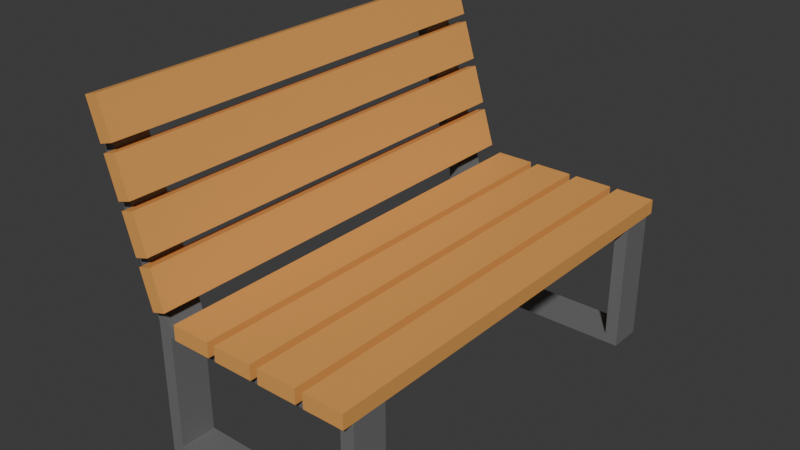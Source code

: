 # Source: bench.blend  (saved by Blender 4.1.24; exported with 4.5.12 LTS)
import bpy
from mathutils import Matrix  # noqa: F401  (used for matrix-valued properties, if any)

bpy.ops.wm.read_factory_settings(use_empty=True)
scene = bpy.context.scene
scene.name = 'Scene'

# ---- collections
col_collection = bpy.data.collections.new('Collection'); scene.collection.children.link(col_collection)

# ---- materials (node trees are filled in below, after node groups)
mat_wood = bpy.data.materials.new('Wood')
mat_wood.alpha_threshold = 0.0
mat_wood.use_transparent_shadow = False
mat_wood.roughness = 0.5
mat_wood.line_color = (0.0, 0.0, 0.0, 1.0)
mat_metal = bpy.data.materials.new('Metal')
mat_metal.use_transparent_shadow = False

# ---- material node trees
mat_wood.use_nodes = True; mat_wood.node_tree.nodes.clear()
_N = mat_wood.node_tree.nodes; _L = mat_wood.node_tree.links
n0 = _N.new('ShaderNodeOutputMaterial'); n0.name = 'Material Output'; n0.location = (300, 300)
n1 = _N.new('ShaderNodeBsdfPrincipled'); n1.name = 'Principled BSDF'; n1.location = (10, 300)
n1.inputs[0].default_value = (0.8003, 0.3764, 0.09831, 1.0)
n1.inputs[3].default_value = 1.45
_L.new(n1.outputs[0], n0.inputs[0])
n0.is_active_output = True
mat_metal.use_nodes = True; mat_metal.node_tree.nodes.clear()
_N = mat_metal.node_tree.nodes; _L = mat_metal.node_tree.links
n0 = _N.new('ShaderNodeBsdfPrincipled'); n0.name = 'Principled BSDF'; n0.location = (10, 300)
n0.inputs[0].default_value = (0.1652, 0.1652, 0.1652, 1.0)
n1 = _N.new('ShaderNodeOutputMaterial'); n1.name = 'Material Output'; n1.location = (300, 300)
_L.new(n0.outputs[0], n1.inputs[0])
n1.is_active_output = True

# ---- world
world_world = bpy.data.worlds.new('World'); scene.world = world_world
world_world.use_nodes = True; world_world.node_tree.nodes.clear()
_N = world_world.node_tree.nodes; _L = world_world.node_tree.links
n0 = _N.new('ShaderNodeOutputWorld'); n0.name = 'World Output'; n0.location = (300, 300)
n1 = _N.new('ShaderNodeBackground'); n1.name = 'Background'; n1.location = (10, 300)
n1.inputs[0].default_value = (0.05088, 0.05088, 0.05088, 1.0)
_L.new(n1.outputs[0], n0.inputs[0])
n0.is_active_output = True
world_world.color = (0.05088, 0.05088, 0.05088)
world_world.use_sun_shadow = False
world_world.sun_shadow_jitter_overblur = 0.0

# ---- meshes
me_cube_003 = bpy.data.meshes.new('Cube.003')
me_cube_003.from_pydata([(-0.1763, -2.0, -0.0658), (-0.1763, -2.0, 0.0658), (-0.1763, 2.0, -0.0658), (-0.1763, 2.0, 0.0658), (0.1763, -2.0, -0.0658), (0.1763, -2.0, 0.0658), (0.1763, 2.0, -0.0658), (0.1763, 2.0, 0.0658), (-0.5995, -2.0, -0.0658), (-0.5995, -2.0, 0.0658), (-0.5995, 2.0, -0.0658), (-0.5995, 2.0, 0.0658), (-0.2469, -2.0, -0.0658), (-0.2469, -2.0, 0.0658), (-0.2469, 2.0, -0.0658), (-0.2469, 2.0, 0.0658), (-1.023, -2.0, -0.0658), (-1.023, -2.0, 0.0658), (-1.023, 2.0, -0.0658), (-1.023, 2.0, 0.0658), (-0.67, -2.0, -0.0658), (-0.67, -2.0, 0.0658), (-0.67, 2.0, -0.0658), (-0.67, 2.0, 0.0658), (-1.446, -2.0, -0.0658), (-1.446, -2.0, 0.0658), (-1.446, 2.0, -0.0658), (-1.446, 2.0, 0.0658), (-1.093, -2.0, -0.0658), (-1.093, -2.0, 0.0658), (-1.093, 2.0, -0.0658), (-1.093, 2.0, 0.0658), (-1.771, -2.0, 0.4188), (-1.645, -2.0, 0.4576), (-1.771, 2.0, 0.4188), (-1.645, 2.0, 0.4576), (-1.667, -2.0, 0.08178), (-1.541, -2.0, 0.1206), (-1.667, 2.0, 0.08178), (-1.541, 2.0, 0.1206), (-1.896, -2.0, 0.8231), (-1.77, -2.0, 0.8619), (-1.896, 2.0, 0.8231), (-1.77, 2.0, 0.8619), (-1.792, -2.0, 0.4862), (-1.666, -2.0, 0.525), (-1.792, 2.0, 0.4862), (-1.666, 2.0, 0.525), (-2.021, -2.0, 1.228), (-1.895, -2.0, 1.266), (-2.021, 2.0, 1.228), (-1.895, 2.0, 1.266), (-1.917, -2.0, 0.8905), (-1.791, -2.0, 0.9293), (-1.917, 2.0, 0.8905), (-1.791, 2.0, 0.9293), (-2.146, -2.0, 1.632), (-2.02, -2.0, 1.671), (-2.146, 2.0, 1.632), (-2.02, 2.0, 1.671), (-2.042, -2.0, 1.295), (-1.916, -2.0, 1.334), (-2.042, 2.0, 1.295), (-1.916, 2.0, 1.334), (-1.621, -1.903, -0.163), (-1.621, -1.903, -0.06557), (-1.621, -1.589, -0.163), (-1.621, -1.589, -0.06557), (0.1763, -1.903, -0.163), (0.1763, -1.903, -0.06557), (0.1763, -1.589, -0.163), (0.1763, -1.589, -0.06557), (-1.736, -1.589, -0.163), (-1.736, -1.903, -0.163), (-1.736, -1.903, -0.06557), (-1.736, -1.589, -0.06557), (-2.113, -1.903, 1.532), (-2.113, -1.589, 1.532), (-2.224, -1.903, 1.505), (-2.224, -1.589, 1.505), (0.0589, -1.589, -0.163), (0.0589, -1.589, -0.06557), (0.0589, -1.903, -0.163), (0.0589, -1.903, -0.06557), (-1.621, -1.589, -1.163), (-1.621, -1.903, -1.163), (0.1763, -1.903, -1.163), (0.1763, -1.589, -1.163), (0.0589, -1.903, -1.163), (-1.736, -1.589, -1.163), (-1.736, -1.903, -1.163), (0.0589, -1.589, -1.163), (-1.621, -1.589, -1.244), (-1.621, -1.903, -1.244), (0.1763, -1.903, -1.244), (0.1763, -1.589, -1.244), (0.0589, -1.903, -1.244), (-1.736, -1.589, -1.244), (-1.736, -1.903, -1.244), (0.0589, -1.589, -1.244), (-1.621, 1.595, -0.163), (-1.621, 1.595, -0.06557), (-1.621, 1.91, -0.163), (-1.621, 1.91, -0.06557), (0.1763, 1.595, -0.163), (0.1763, 1.595, -0.06557), (0.1763, 1.91, -0.163), (0.1763, 1.91, -0.06557), (-1.736, 1.91, -0.163), (-1.736, 1.595, -0.163), (-1.736, 1.595, -0.06557), (-1.736, 1.91, -0.06557), (-2.113, 1.595, 1.532), (-2.113, 1.91, 1.532), (-2.224, 1.595, 1.505), (-2.224, 1.91, 1.505), (0.0589, 1.91, -0.163), (0.0589, 1.91, -0.06557), (0.0589, 1.595, -0.163), (0.0589, 1.595, -0.06557), (-1.621, 1.91, -1.163), (-1.621, 1.595, -1.163), (0.1763, 1.595, -1.163), (0.1763, 1.91, -1.163), (0.0589, 1.595, -1.163), (-1.736, 1.91, -1.163), (-1.736, 1.595, -1.163), (0.0589, 1.91, -1.163), (-1.621, 1.91, -1.244), (-1.621, 1.595, -1.244), (0.1763, 1.595, -1.244), (0.1763, 1.91, -1.244), (0.0589, 1.595, -1.244), (-1.736, 1.91, -1.244), (-1.736, 1.595, -1.244), (0.0589, 1.91, -1.244)], [], [(0, 1, 3, 2), (2, 3, 7, 6), (6, 7, 5, 4), (4, 5, 1, 0), (2, 6, 4, 0), (7, 3, 1, 5), (8, 9, 11, 10), (10, 11, 15, 14), (14, 15, 13, 12), (12, 13, 9, 8), (10, 14, 12, 8), (15, 11, 9, 13), (16, 17, 19, 18), (18, 19, 23, 22), (22, 23, 21, 20), (20, 21, 17, 16), (18, 22, 20, 16), (23, 19, 17, 21), (24, 25, 27, 26), (26, 27, 31, 30), (30, 31, 29, 28), (28, 29, 25, 24), (26, 30, 28, 24), (31, 27, 25, 29), (32, 33, 35, 34), (34, 35, 39, 38), (38, 39, 37, 36), (36, 37, 33, 32), (34, 38, 36, 32), (39, 35, 33, 37), (40, 41, 43, 42), (42, 43, 47, 46), (46, 47, 45, 44), (44, 45, 41, 40), (42, 46, 44, 40), (47, 43, 41, 45), (48, 49, 51, 50), (50, 51, 55, 54), (54, 55, 53, 52), (52, 53, 49, 48), (50, 54, 52, 48), (55, 51, 49, 53), (56, 57, 59, 58), (58, 59, 63, 62), (62, 63, 61, 60), (60, 61, 57, 56), (58, 62, 60, 56), (63, 59, 57, 61), (67, 66, 72, 75), (80, 81, 71, 70), (70, 71, 69, 68), (82, 83, 65, 64), (68, 82, 88, 86), (81, 67, 65, 83), (73, 74, 75, 72), (64, 65, 74, 73), (75, 74, 78, 79), (73, 72, 89, 90), (76, 77, 79, 78), (67, 75, 79, 77), (65, 67, 77, 76), (74, 65, 76, 78), (71, 81, 83, 69), (66, 80, 82, 64), (68, 69, 83, 82), (66, 67, 81, 80), (99, 96, 93, 92), (91, 99, 92, 84), (64, 73, 90, 85), (80, 70, 87, 91), (82, 80, 91, 88), (66, 64, 85, 84), (70, 68, 86, 87), (72, 66, 84, 89), (99, 95, 94, 96), (92, 93, 98, 97), (85, 90, 98, 93), (90, 89, 97, 98), (87, 86, 94, 95), (91, 87, 95, 99), (89, 84, 92, 97), (86, 88, 96, 94), (96, 88, 85, 93), (88, 91, 84, 85), (103, 102, 108, 111), (116, 117, 107, 106), (106, 107, 105, 104), (118, 119, 101, 100), (104, 118, 124, 122), (117, 103, 101, 119), (109, 110, 111, 108), (100, 101, 110, 109), (111, 110, 114, 115), (109, 108, 125, 126), (112, 113, 115, 114), (103, 111, 115, 113), (101, 103, 113, 112), (110, 101, 112, 114), (107, 117, 119, 105), (102, 116, 118, 100), (104, 105, 119, 118), (102, 103, 117, 116), (135, 132, 129, 128), (127, 135, 128, 120), (100, 109, 126, 121), (116, 106, 123, 127), (118, 116, 127, 124), (102, 100, 121, 120), (106, 104, 122, 123), (108, 102, 120, 125), (135, 131, 130, 132), (128, 129, 134, 133), (121, 126, 134, 129), (126, 125, 133, 134), (123, 122, 130, 131), (127, 123, 131, 135), (125, 120, 128, 133), (122, 124, 132, 130), (132, 124, 121, 129), (124, 127, 120, 121)])
me_cube_003.polygons.foreach_set('material_index', [0, 0, 0, 0, 0, 0, 0, 0, 0, 0, 0, 0, 0, 0, 0, 0, 0, 0, 0, 0, 0, 0, 0, 0, 0, 0, 0, 0, 0, 0, 0, 0, 0, 0, 0, 0, 0, 0, 0, 0, 0, 0, 0, 0, 0, 0, 0, 0, 1, 1, 1, 1, 1, 1, 1, 1, 1, 1, 1, 1, 1, 1, 1, 1, 1, 1, 1, 1, 1, 1, 1, 1, 1, 1, 1, 1, 1, 1, 1, 1, 1, 1, 1, 1, 1, 1, 1, 1, 1, 1, 1, 1, 1, 1, 1, 1, 1, 1, 1, 1, 1, 1, 1, 1, 1, 1, 1, 1, 1, 1, 1, 1, 1, 1, 1, 1, 1, 1, 1, 1])
_uv = me_cube_003.uv_layers.new(name='UVMap')
_uv.uv.foreach_set('vector', [0.375, 0.0, 0.625, 0.0, 0.625, 0.25, 0.375, 0.25, 0.375, 0.25, 0.625, 0.25, 0.625, 0.5, 0.375, 0.5, 0.375, 0.5, 0.625, 0.5, 0.625, 0.75, 0.375, 0.75, 0.375, 0.75, 0.625, 0.75, 0.625, 1.0, 0.375, 1.0, 0.125, 0.5, 0.375, 0.5, 0.375, 0.75, 0.125, 0.75, 0.625, 0.5, 0.875, 0.5, 0.875, 0.75, 0.625, 0.75, 0.375, 0.0, 0.625, 0.0, 0.625, 0.25, 0.375, 0.25, 0.375, 0.25, 0.625, 0.25, 0.625, 0.5, 0.375, 0.5, 0.375, 0.5, 0.625, 0.5, 0.625, 0.75, 0.375, 0.75, 0.375, 0.75, 0.625, 0.75, 0.625, 1.0, 0.375, 1.0, 0.125, 0.5, 0.375, 0.5, 0.375, 0.75, 0.125, 0.75, 0.625, 0.5, 0.875, 0.5, 0.875, 0.75, 0.625, 0.75, 0.375, 0.0, 0.625, 0.0, 0.625, 0.25, 0.375, 0.25, 0.375, 0.25, 0.625, 0.25, 0.625, 0.5, 0.375, 0.5, 0.375, 0.5, 0.625, 0.5, 0.625, 0.75, 0.375, 0.75, 0.375, 0.75, 0.625, 0.75, 0.625, 1.0, 0.375, 1.0, 0.125, 0.5, 0.375, 0.5, 0.375, 0.75, 0.125, 0.75, 0.625, 0.5, 0.875, 0.5, 0.875, 0.75, 0.625, 0.75, 0.375, 0.0, 0.625, 0.0, 0.625, 0.25, 0.375, 0.25, 0.375, 0.25, 0.625, 0.25, 0.625, 0.5, 0.375, 0.5, 0.375, 0.5, 0.625, 0.5, 0.625, 0.75, 0.375, 0.75, 0.375, 0.75, 0.625, 0.75, 0.625, 1.0, 0.375, 1.0, 0.125, 0.5, 0.375, 0.5, 0.375, 0.75, 0.125, 0.75, 0.625, 0.5, 0.875, 0.5, 0.875, 0.75, 0.625, 0.75, 0.375, 0.0, 0.625, 0.0, 0.625, 0.25, 0.375, 0.25, 0.375, 0.25, 0.625, 0.25, 0.625, 0.5, 0.375, 0.5, 0.375, 0.5, 0.625, 0.5, 0.625, 0.75, 0.375, 0.75, 0.375, 0.75, 0.625, 0.75, 0.625, 1.0, 0.375, 1.0, 0.125, 0.5, 0.375, 0.5, 0.375, 0.75, 0.125, 0.75, 0.625, 0.5, 0.875, 0.5, 0.875, 0.75, 0.625, 0.75, 0.375, 0.0, 0.625, 0.0, 0.625, 0.25, 0.375, 0.25, 0.375, 0.25, 0.625, 0.25, 0.625, 0.5, 0.375, 0.5, 0.375, 0.5, 0.625, 0.5, 0.625, 0.75, 0.375, 0.75, 0.375, 0.75, 0.625, 0.75, 0.625, 1.0, 0.375, 1.0, 0.125, 0.5, 0.375, 0.5, 0.375, 0.75, 0.125, 0.75, 0.625, 0.5, 0.875, 0.5, 0.875, 0.75, 0.625, 0.75, 0.375, 0.0, 0.625, 0.0, 0.625, 0.25, 0.375, 0.25, 0.375, 0.25, 0.625, 0.25, 0.625, 0.5, 0.375, 0.5, 0.375, 0.5, 0.625, 0.5, 0.625, 0.75, 0.375, 0.75, 0.375, 0.75, 0.625, 0.75, 0.625, 1.0, 0.375, 1.0, 0.125, 0.5, 0.375, 0.5, 0.375, 0.75, 0.125, 0.75, 0.625, 0.5, 0.875, 0.5, 0.875, 0.75, 0.625, 0.75, 0.375, 0.0, 0.625, 0.0, 0.625, 0.25, 0.375, 0.25, 0.375, 0.25, 0.625, 0.25, 0.625, 0.5, 0.375, 0.5, 0.375, 0.5, 0.625, 0.5, 0.625, 0.75, 0.375, 0.75, 0.375, 0.75, 0.625, 0.75, 0.625, 1.0, 0.375, 1.0, 0.125, 0.5, 0.375, 0.5, 0.375, 0.75, 0.125, 0.75, 0.625, 0.5, 0.875, 0.5, 0.875, 0.75, 0.625, 0.75, 0.625, 0.25, 0.375, 0.25, 0.375, 0.25, 0.625, 0.25, 0.375, 0.4837, 0.625, 0.4837, 0.625, 0.5, 0.375, 0.5, 0.375, 0.5, 0.625, 0.5, 0.625, 0.75, 0.375, 0.75, 0.375, 0.7663, 0.625, 0.7663, 0.625, 1.0, 0.375, 1.0, 0.375, 0.75, 0.375, 0.7663, 0.375, 0.7663, 0.375, 0.75, 0.6413, 0.5, 0.875, 0.5, 0.875, 0.75, 0.6413, 0.75, 0.375, 0.0, 0.625, 0.0, 0.625, 0.25, 0.375, 0.25, 0.375, 1.0, 0.625, 1.0, 0.625, 1.0, 0.375, 1.0, 0.625, 0.25, 0.625, 0.0, 0.625, 0.0, 0.625, 0.25, 0.375, 0.0, 0.375, 0.25, 0.375, 0.25, 0.375, 0.0, 0.875, 0.75, 0.875, 0.5, 0.875, 0.5, 0.875, 0.75, 0.625, 0.25, 0.625, 0.25, 0.625, 0.25, 0.625, 0.25, 0.875, 0.75, 0.875, 0.5, 0.875, 0.5, 0.875, 0.75, 0.625, 1.0, 0.625, 1.0, 0.625, 1.0, 0.625, 1.0, 0.625, 0.5, 0.6413, 0.5, 0.6413, 0.75, 0.625, 0.75, 0.125, 0.5, 0.3587, 0.5, 0.3587, 0.75, 0.125, 0.75, 0.375, 0.75, 0.625, 0.75, 0.625, 0.7663, 0.375, 0.7663, 0.375, 0.25, 0.625, 0.25, 0.625, 0.4837, 0.375, 0.4837, 0.3587, 0.5, 0.3587, 0.75, 0.125, 0.75, 0.125, 0.5, 0.375, 0.4837, 0.375, 0.4837, 0.375, 0.25, 0.375, 0.25, 0.375, 1.0, 0.375, 1.0, 0.375, 1.0, 0.375, 1.0, 0.375, 0.4837, 0.375, 0.5, 0.375, 0.5, 0.375, 0.4837, 0.3587, 0.75, 0.3587, 0.5, 0.3587, 0.5, 0.3587, 0.75, 0.125, 0.5, 0.125, 0.75, 0.125, 0.75, 0.125, 0.5, 0.375, 0.5, 0.375, 0.75, 0.375, 0.75, 0.375, 0.5, 0.375, 0.25, 0.375, 0.25, 0.375, 0.25, 0.375, 0.25, 0.3587, 0.5, 0.375, 0.5, 0.375, 0.75, 0.3587, 0.75, 0.125, 0.5, 0.125, 0.75, 0.125, 0.75, 0.125, 0.5, 0.375, 1.0, 0.375, 1.0, 0.375, 1.0, 0.375, 1.0, 0.375, 0.0, 0.375, 0.25, 0.375, 0.25, 0.375, 0.0, 0.375, 0.5, 0.375, 0.75, 0.375, 0.75, 0.375, 0.5, 0.375, 0.4837, 0.375, 0.5, 0.375, 0.5, 0.375, 0.4837, 0.375, 0.25, 0.375, 0.25, 0.375, 0.25, 0.375, 0.25, 0.375, 0.75, 0.375, 0.7663, 0.375, 0.7663, 0.375, 0.75, 0.375, 0.7663, 0.375, 0.7663, 0.375, 1.0, 0.375, 1.0, 0.3587, 0.75, 0.3587, 0.5, 0.125, 0.5, 0.125, 0.75, 0.625, 0.25, 0.375, 0.25, 0.375, 0.25, 0.625, 0.25, 0.375, 0.4837, 0.625, 0.4837, 0.625, 0.5, 0.375, 0.5, 0.375, 0.5, 0.625, 0.5, 0.625, 0.75, 0.375, 0.75, 0.375, 0.7663, 0.625, 0.7663, 0.625, 1.0, 0.375, 1.0, 0.375, 0.75, 0.375, 0.7663, 0.375, 0.7663, 0.375, 0.75, 0.6413, 0.5, 0.875, 0.5, 0.875, 0.75, 0.6413, 0.75, 0.375, 0.0, 0.625, 0.0, 0.625, 0.25, 0.375, 0.25, 0.375, 1.0, 0.625, 1.0, 0.625, 1.0, 0.375, 1.0, 0.625, 0.25, 0.625, 0.0, 0.625, 0.0, 0.625, 0.25, 0.375, 0.0, 0.375, 0.25, 0.375, 0.25, 0.375, 0.0, 0.875, 0.75, 0.875, 0.5, 0.875, 0.5, 0.875, 0.75, 0.625, 0.25, 0.625, 0.25, 0.625, 0.25, 0.625, 0.25, 0.875, 0.75, 0.875, 0.5, 0.875, 0.5, 0.875, 0.75, 0.625, 1.0, 0.625, 1.0, 0.625, 1.0, 0.625, 1.0, 0.625, 0.5, 0.6413, 0.5, 0.6413, 0.75, 0.625, 0.75, 0.125, 0.5, 0.3587, 0.5, 0.3587, 0.75, 0.125, 0.75, 0.375, 0.75, 0.625, 0.75, 0.625, 0.7663, 0.375, 0.7663, 0.375, 0.25, 0.625, 0.25, 0.625, 0.4837, 0.375, 0.4837, 0.3587, 0.5, 0.3587, 0.75, 0.125, 0.75, 0.125, 0.5, 0.375, 0.4837, 0.375, 0.4837, 0.375, 0.25, 0.375, 0.25, 0.375, 1.0, 0.375, 1.0, 0.375, 1.0, 0.375, 1.0, 0.375, 0.4837, 0.375, 0.5, 0.375, 0.5, 0.375, 0.4837, 0.3587, 0.75, 0.3587, 0.5, 0.3587, 0.5, 0.3587, 0.75, 0.125, 0.5, 0.125, 0.75, 0.125, 0.75, 0.125, 0.5, 0.375, 0.5, 0.375, 0.75, 0.375, 0.75, 0.375, 0.5, 0.375, 0.25, 0.375, 0.25, 0.375, 0.25, 0.375, 0.25, 0.3587, 0.5, 0.375, 0.5, 0.375, 0.75, 0.3587, 0.75, 0.125, 0.5, 0.125, 0.75, 0.125, 0.75, 0.125, 0.5, 0.375, 1.0, 0.375, 1.0, 0.375, 1.0, 0.375, 1.0, 0.375, 0.0, 0.375, 0.25, 0.375, 0.25, 0.375, 0.0, 0.375, 0.5, 0.375, 0.75, 0.375, 0.75, 0.375, 0.5, 0.375, 0.4837, 0.375, 0.5, 0.375, 0.5, 0.375, 0.4837, 0.375, 0.25, 0.375, 0.25, 0.375, 0.25, 0.375, 0.25, 0.375, 0.75, 0.375, 0.7663, 0.375, 0.7663, 0.375, 0.75, 0.375, 0.7663, 0.375, 0.7663, 0.375, 1.0, 0.375, 1.0, 0.3587, 0.75, 0.3587, 0.5, 0.125, 0.5, 0.125, 0.75])
me_cube_003.materials.append(mat_wood)
me_cube_003.materials.append(mat_metal)
me_cube_003.update()

# ---- objects
ob_bench__rigid = bpy.data.objects.new('Bench -rigid', me_cube_003)

# ---- transforms, parenting, visibility, modifiers, constraints
ob_bench__rigid.location = (0.8237, 0.0, 0.858)

# ---- collection membership
col_collection.objects.link(ob_bench__rigid)

# ---- scene / render settings (as saved in the file)
scene.frame_start = 1; scene.frame_end = 250; scene.frame_set(1)
scene.render.engine = 'BLENDER_EEVEE_NEXT'
scene.cycles.sampling_pattern = 'TABULATED_SOBOL'
scene.eevee.ray_tracing_options.trace_max_roughness = 0.0
bpy.context.view_layer.update()

# ---- added for rendering (the .blend has no active camera and no usable light): camera, sun
cam_auto = bpy.data.cameras.new('AutoCamera')
cam_auto.lens = 50.0
cam_auto.sensor_width = 36.0
cam_auto.clip_end = 1000.0
ob_auto_camera = bpy.data.objects.new('AutoCamera', cam_auto)
scene.collection.objects.link(ob_auto_camera)
ob_auto_camera.location = (4.88928, -6.10732, 5.14274)
ob_auto_camera.rotation_euler = (1.09748, -7.21219e-08, 0.694738)
scene.camera = ob_auto_camera
light_auto_sun = bpy.data.lights.new('AutoSun', 'SUN')
light_auto_sun.energy = 3.0
light_auto_sun.angle = 0.0523599
ob_auto_sun = bpy.data.objects.new('AutoSun', light_auto_sun)
scene.collection.objects.link(ob_auto_sun)
ob_auto_sun.rotation_euler = (0.872665, 0.174533, 0.523599)
bpy.context.view_layer.update()
